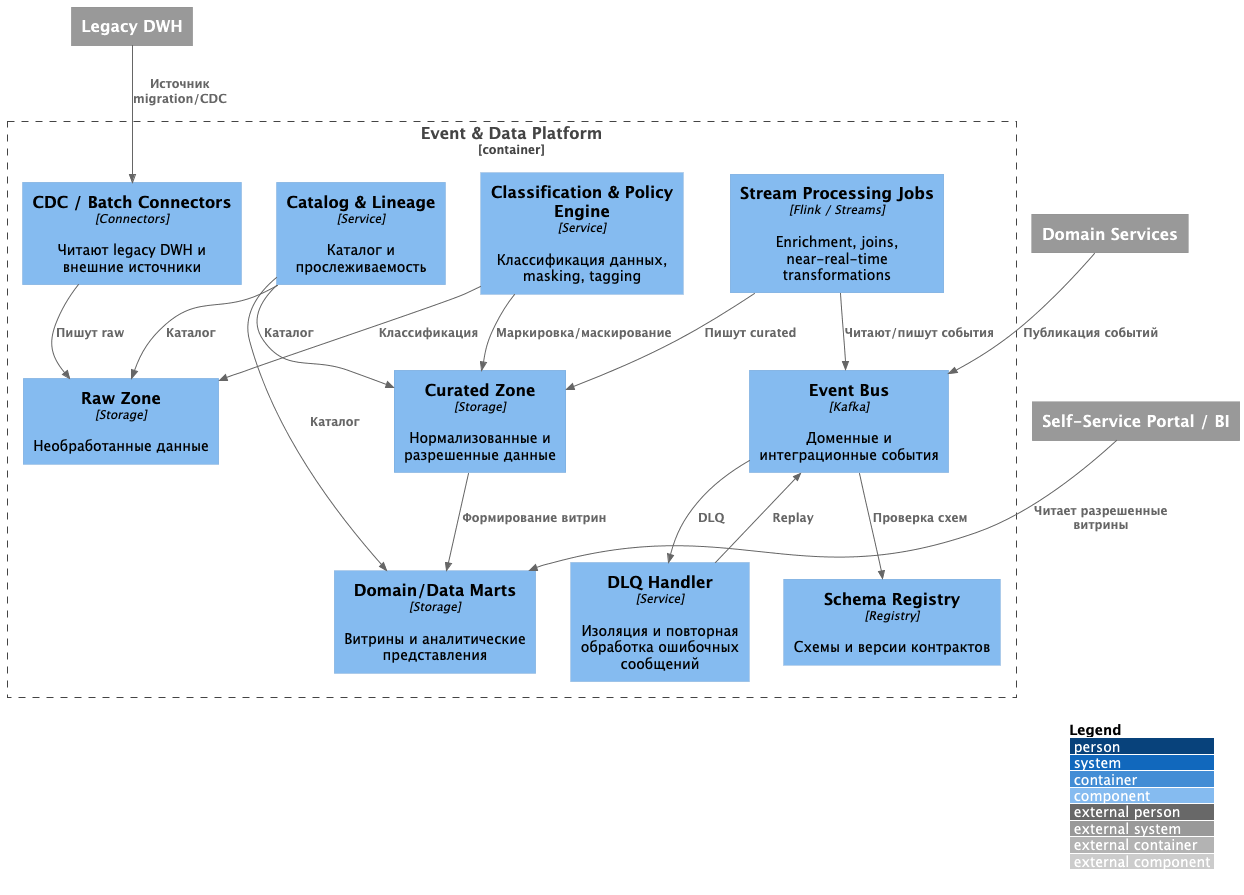

The diagram above was rendered by PlantUML. Its source (embedded in the PNG):
@startuml
!include https://raw.githubusercontent.com/plantuml-stdlib/C4-PlantUML/master/C4_Component.puml

LAYOUT_WITH_LEGEND()

Container_Boundary(data_platform, "Event & Data Platform") {
  Component(cdc_connectors, "CDC / Batch Connectors", "Connectors", "Читают legacy DWH и внешние источники")
  Component(event_bus, "Event Bus", "Kafka", "Доменные и интеграционные события")
  Component(schema_registry, "Schema Registry", "Registry", "Схемы и версии контрактов")
  Component(stream_jobs, "Stream Processing Jobs", "Flink / Streams", "Enrichment, joins, near-real-time transformations")
  Component(dlq_handler, "DLQ Handler", "Service", "Изоляция и повторная обработка ошибочных сообщений")
  Component(raw_zone, "Raw Zone", "Storage", "Необработанные данные")
  Component(curated_zone, "Curated Zone", "Storage", "Нормализованные и разрешенные данные")
  Component(marts_zone, "Domain/Data Marts", "Storage", "Витрины и аналитические представления")
  Component(classification_engine, "Classification & Policy Engine", "Service", "Классификация данных, masking, tagging")
  Component(catalog_lineage, "Catalog & Lineage", "Service", "Каталог и прослеживаемость")
}

System_Ext(legacy_dwh, "Legacy DWH")
System_Ext(domain_services, "Domain Services")
System_Ext(self_service, "Self-Service Portal / BI")

Rel(legacy_dwh, cdc_connectors, "Источник migration/CDC")
Rel(domain_services, event_bus, "Публикация событий")
Rel(cdc_connectors, raw_zone, "Пишут raw")
Rel(event_bus, schema_registry, "Проверка схем")
Rel(stream_jobs, event_bus, "Читают/пишут события")
Rel(stream_jobs, curated_zone, "Пишут curated")
Rel(curated_zone, marts_zone, "Формирование витрин")
Rel(classification_engine, raw_zone, "Классификация")
Rel(classification_engine, curated_zone, "Маркировка/маскирование")
Rel(catalog_lineage, raw_zone, "Каталог")
Rel(catalog_lineage, curated_zone, "Каталог")
Rel(catalog_lineage, marts_zone, "Каталог")
Rel(self_service, marts_zone, "Читает разрешенные витрины")
Rel(event_bus, dlq_handler, "DLQ")
Rel(dlq_handler, event_bus, "Replay")

@enduml